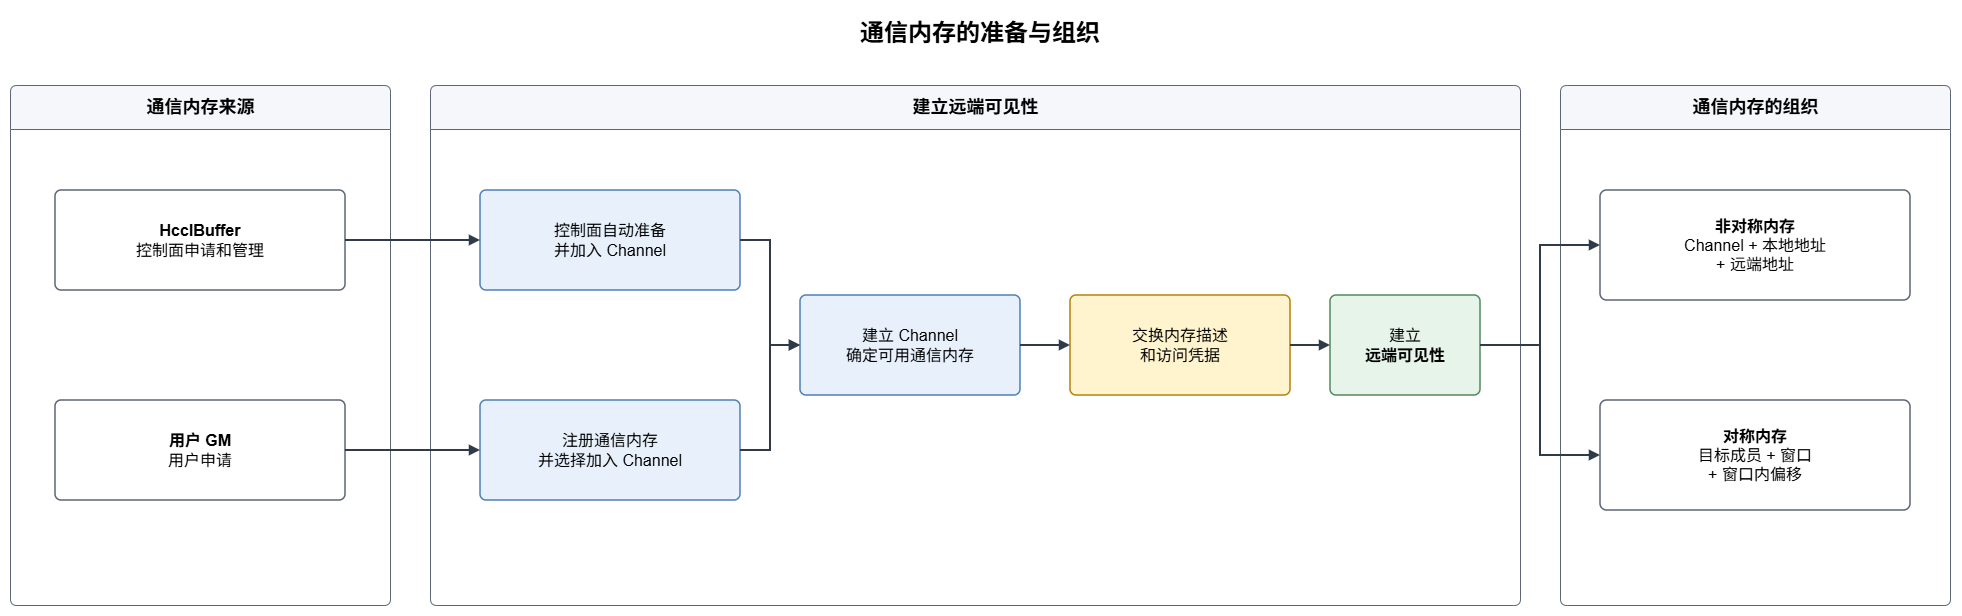

The diagram above was exported from draw.io. Its source (the exported page's mxGraphModel, read from the mxfile embedded in the PNG):
<mxGraphModel dx="2046" dy="1140" grid="1" gridSize="10" guides="1" tooltips="1" connect="1" arrows="1" fold="1" page="1" pageScale="1" pageWidth="2000" pageHeight="680" math="0" shadow="0">
  <root>
    <mxCell id="0" />
    <mxCell id="1" parent="0" />
    <mxCell id="title" parent="1" style="text;html=1;align=center;verticalAlign=middle;whiteSpace=wrap;rounded=0;fontSize=24;fontStyle=1;" value="通信内存的准备与组织" vertex="1">
      <mxGeometry height="45" width="500" x="750" y="25" as="geometry" />
    </mxCell>
    <mxCell id="sourceGroup" parent="1" style="swimlane;html=1;horizontal=1;startSize=44;rounded=1;arcSize=5;fontStyle=1;fontSize=18;fillColor=#f5f7fa;strokeColor=#5b6573;swimlaneFillColor=#ffffff;" value="通信内存来源" vertex="1">
      <mxGeometry height="520" width="380" x="30" y="100" as="geometry" />
    </mxCell>
    <mxCell id="hcclBuffer" parent="sourceGroup" style="rounded=1;arcSize=6;whiteSpace=wrap;html=1;align=center;verticalAlign=middle;fontSize=16;fillColor=#ffffff;strokeColor=#5b6573;strokeWidth=1.5;" value="&lt;b&gt;HcclBuffer&lt;/b&gt;&lt;br&gt;控制面申请和管理" vertex="1">
      <mxGeometry height="100" width="290" x="45" y="105" as="geometry" />
    </mxCell>
    <mxCell id="userGm" parent="sourceGroup" style="rounded=1;arcSize=6;whiteSpace=wrap;html=1;align=center;verticalAlign=middle;fontSize=16;fillColor=#ffffff;strokeColor=#5b6573;strokeWidth=1.5;" value="&lt;b&gt;用户 GM&lt;/b&gt;&lt;br&gt;用户申请" vertex="1">
      <mxGeometry height="100" width="290" x="45" y="315" as="geometry" />
    </mxCell>
    <mxCell id="visibilityGroup" parent="1" style="swimlane;html=1;horizontal=1;startSize=44;rounded=1;arcSize=5;fontStyle=1;fontSize=18;fillColor=#f5f7fa;strokeColor=#5b6573;swimlaneFillColor=#ffffff;" value="建立远端可见性" vertex="1">
      <mxGeometry height="520" width="1090" x="450" y="100" as="geometry" />
    </mxCell>
    <mxCell id="autoPrepare" parent="visibilityGroup" style="rounded=1;arcSize=6;whiteSpace=wrap;html=1;align=center;verticalAlign=middle;fontSize=16;fillColor=#e8f1fb;strokeColor=#4e7fb6;strokeWidth=1.5;" value="控制面自动准备&lt;br&gt;并加入 Channel" vertex="1">
      <mxGeometry height="100" width="260" x="50" y="105" as="geometry" />
    </mxCell>
    <mxCell id="userRegister" parent="visibilityGroup" style="rounded=1;arcSize=6;whiteSpace=wrap;html=1;align=center;verticalAlign=middle;fontSize=16;fillColor=#e8f1fb;strokeColor=#4e7fb6;strokeWidth=1.5;" value="注册通信内存&lt;br&gt;并选择加入 Channel" vertex="1">
      <mxGeometry height="100" width="260" x="50" y="315" as="geometry" />
    </mxCell>
    <mxCell id="channel" parent="visibilityGroup" style="rounded=1;arcSize=6;whiteSpace=wrap;html=1;align=center;verticalAlign=middle;fontSize=16;fillColor=#e8f1fb;strokeColor=#4e7fb6;strokeWidth=1.5;" value="建立 Channel&lt;br&gt;确定可用通信内存" vertex="1">
      <mxGeometry height="100" width="220" x="370" y="210" as="geometry" />
    </mxCell>
    <mxCell id="credentialExchange" parent="visibilityGroup" style="rounded=1;arcSize=6;whiteSpace=wrap;html=1;align=center;verticalAlign=middle;fontSize=16;fillColor=#fff4ce;strokeColor=#b58105;strokeWidth=1.5;" value="交换内存描述&lt;br&gt;和访问凭据" vertex="1">
      <mxGeometry height="100" width="220" x="640" y="210" as="geometry" />
    </mxCell>
    <mxCell id="remoteVisible" parent="visibilityGroup" style="rounded=1;arcSize=6;whiteSpace=wrap;html=1;align=center;verticalAlign=middle;fontSize=16;fillColor=#e6f4ea;strokeColor=#4f8a5b;strokeWidth=1.5;" value="建立&lt;br&gt;&lt;b&gt;远端可见性&lt;/b&gt;" vertex="1">
      <mxGeometry height="100" width="150" x="900" y="210" as="geometry" />
    </mxCell>
    <mxCell id="organizationGroup" parent="1" style="swimlane;html=1;horizontal=1;startSize=44;rounded=1;arcSize=5;fontStyle=1;fontSize=18;fillColor=#f5f7fa;strokeColor=#5b6573;swimlaneFillColor=#ffffff;" value="通信内存的组织" vertex="1">
      <mxGeometry height="520" width="390" x="1580" y="100" as="geometry" />
    </mxCell>
    <mxCell id="asymmetric" parent="organizationGroup" style="rounded=1;arcSize=6;whiteSpace=wrap;html=1;align=center;verticalAlign=middle;fontSize=16;fillColor=#ffffff;strokeColor=#5b6573;strokeWidth=1.5;" value="&lt;b&gt;非对称内存&lt;/b&gt;&lt;br&gt;Channel + 本地地址&lt;br&gt;+ 远端地址" vertex="1">
      <mxGeometry height="110" width="310" x="40" y="105" as="geometry" />
    </mxCell>
    <mxCell id="symmetric" parent="organizationGroup" style="rounded=1;arcSize=6;whiteSpace=wrap;html=1;align=center;verticalAlign=middle;fontSize=16;fillColor=#ffffff;strokeColor=#5b6573;strokeWidth=1.5;" value="&lt;b&gt;对称内存&lt;/b&gt;&lt;br&gt;目标成员 + 窗口&lt;br&gt;+ 窗口内偏移" vertex="1">
      <mxGeometry height="110" width="310" x="40" y="315" as="geometry" />
    </mxCell>
    <mxCell id="edgeHcclToAuto" edge="1" parent="1" source="hcclBuffer" style="edgeStyle=orthogonalEdgeStyle;rounded=0;orthogonalLoop=1;jettySize=auto;html=1;endArrow=block;endFill=1;strokeWidth=2;strokeColor=#2f3b49;" target="autoPrepare">
      <mxGeometry relative="1" as="geometry" />
    </mxCell>
    <mxCell id="edgeGmToRegister" edge="1" parent="1" source="userGm" style="edgeStyle=orthogonalEdgeStyle;rounded=0;orthogonalLoop=1;jettySize=auto;html=1;endArrow=block;endFill=1;strokeWidth=2;strokeColor=#2f3b49;" target="userRegister">
      <mxGeometry relative="1" as="geometry" />
    </mxCell>
    <mxCell id="edgeAutoToChannel" edge="1" parent="1" source="autoPrepare" style="edgeStyle=orthogonalEdgeStyle;rounded=0;orthogonalLoop=1;jettySize=auto;html=1;endArrow=block;endFill=1;strokeWidth=2;strokeColor=#2f3b49;" target="channel">
      <mxGeometry relative="1" as="geometry">
        <Array as="points">
          <mxPoint x="790" y="255" />
          <mxPoint x="790" y="360" />
        </Array>
      </mxGeometry>
    </mxCell>
    <mxCell id="edgeRegisterToChannel" edge="1" parent="1" source="userRegister" style="edgeStyle=orthogonalEdgeStyle;rounded=0;orthogonalLoop=1;jettySize=auto;html=1;endArrow=block;endFill=1;strokeWidth=2;strokeColor=#2f3b49;" target="channel">
      <mxGeometry relative="1" as="geometry">
        <Array as="points">
          <mxPoint x="790" y="465" />
          <mxPoint x="790" y="360" />
        </Array>
      </mxGeometry>
    </mxCell>
    <mxCell id="edgeChannelToExchange" edge="1" parent="1" source="channel" style="edgeStyle=orthogonalEdgeStyle;rounded=0;orthogonalLoop=1;jettySize=auto;html=1;endArrow=block;endFill=1;strokeWidth=2;strokeColor=#2f3b49;" target="credentialExchange">
      <mxGeometry relative="1" as="geometry" />
    </mxCell>
    <mxCell id="edgeExchangeToVisible" edge="1" parent="1" source="credentialExchange" style="edgeStyle=orthogonalEdgeStyle;rounded=0;orthogonalLoop=1;jettySize=auto;html=1;endArrow=block;endFill=1;strokeWidth=2;strokeColor=#2f3b49;" target="remoteVisible">
      <mxGeometry relative="1" as="geometry" />
    </mxCell>
    <mxCell id="edgeVisibleToAsym" edge="1" parent="1" source="remoteVisible" style="edgeStyle=orthogonalEdgeStyle;rounded=0;orthogonalLoop=1;jettySize=auto;html=1;endArrow=block;endFill=1;strokeWidth=2;strokeColor=#2f3b49;" target="asymmetric">
      <mxGeometry relative="1" as="geometry">
        <Array as="points">
          <mxPoint x="1560" y="360" />
          <mxPoint x="1560" y="260" />
        </Array>
      </mxGeometry>
    </mxCell>
    <mxCell id="edgeVisibleToSym" edge="1" parent="1" source="remoteVisible" style="edgeStyle=orthogonalEdgeStyle;rounded=0;orthogonalLoop=1;jettySize=auto;html=1;endArrow=block;endFill=1;strokeWidth=2;strokeColor=#2f3b49;" target="symmetric">
      <mxGeometry relative="1" as="geometry">
        <Array as="points">
          <mxPoint x="1560" y="360" />
          <mxPoint x="1560" y="470" />
        </Array>
      </mxGeometry>
    </mxCell>
  </root>
</mxGraphModel>